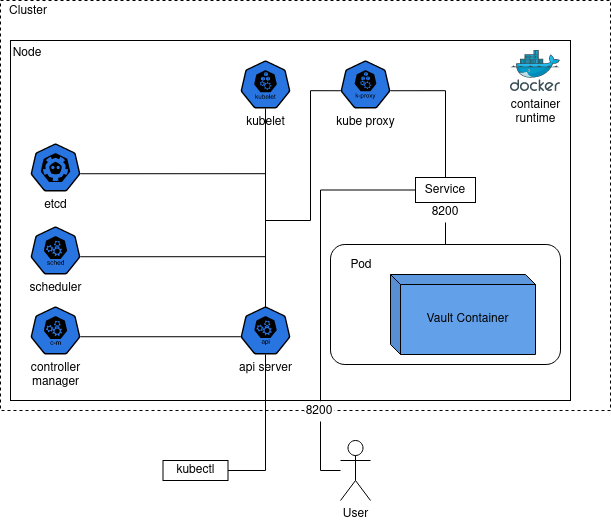

The diagram above was exported from draw.io. Its source (the exported page's mxGraphModel, read from the mxfile embedded in the PNG):
<mxGraphModel dx="1164" dy="773" grid="1" gridSize="10" guides="1" tooltips="1" connect="1" arrows="1" fold="1" page="1" pageScale="1" pageWidth="850" pageHeight="1100" background="none" math="0" shadow="0">
  <root>
    <mxCell id="0" />
    <mxCell id="1" parent="0" />
    <mxCell id="cbzeHhdR3mQzWy2dV4Z3-1" value="User" style="shape=umlActor;verticalLabelPosition=bottom;verticalAlign=top;html=1;outlineConnect=0;" parent="1" vertex="1">
      <mxGeometry x="480" y="550" width="30" height="60" as="geometry" />
    </mxCell>
    <mxCell id="cbzeHhdR3mQzWy2dV4Z3-3" value="&lt;div&gt;Cluster&lt;/div&gt;" style="rounded=0;whiteSpace=wrap;html=1;fillColor=none;dashed=1;comic=0;movableLabel=0;" parent="1" vertex="1">
      <mxGeometry x="140" y="110" width="610" height="410" as="geometry">
        <mxPoint x="-277" y="-194" as="offset" />
      </mxGeometry>
    </mxCell>
    <mxCell id="cbzeHhdR3mQzWy2dV4Z3-4" value="Node" style="rounded=0;whiteSpace=wrap;html=1;fillColor=none;container=0;metaEdit=0;movableLabel=0;noLabel=0;" parent="1" vertex="1">
      <mxGeometry x="150" y="150" width="560" height="360" as="geometry">
        <mxPoint x="-263" y="-167" as="offset" />
      </mxGeometry>
    </mxCell>
    <mxCell id="cbzeHhdR3mQzWy2dV4Z3-5" value="Pod" style="rounded=1;whiteSpace=wrap;html=1;arcSize=12;movableLabel=1;fillColor=none;" parent="1" vertex="1">
      <mxGeometry x="470" y="354" width="230" height="120" as="geometry">
        <mxPoint x="-84" y="-39" as="offset" />
      </mxGeometry>
    </mxCell>
    <mxCell id="cbzeHhdR3mQzWy2dV4Z3-6" value="Vault Container" style="shape=cube;whiteSpace=wrap;html=1;boundedLbl=1;backgroundOutline=1;darkOpacity=0.05;darkOpacity2=0.1;size=10;movableLabel=1;fillColor=#62a0ea;strokeColor=#000000;" parent="1" vertex="1">
      <mxGeometry x="530" y="384" width="145" height="80" as="geometry" />
    </mxCell>
    <mxCell id="cbzeHhdR3mQzWy2dV4Z3-7" value="&lt;div&gt;container&lt;/div&gt;&lt;div&gt;runtime&lt;br&gt;&lt;/div&gt;" style="image;sketch=0;aspect=fixed;html=1;points=[];align=center;fontSize=12;image=img/lib/mscae/Docker.svg;" parent="1" vertex="1">
      <mxGeometry x="650" y="160" width="50" height="41" as="geometry" />
    </mxCell>
    <mxCell id="cbzeHhdR3mQzWy2dV4Z3-8" value="kubelet" style="sketch=0;html=1;dashed=0;whitespace=wrap;fillColor=#2875E2;strokeColor=default;points=[[0.005,0.63,0],[0.1,0.2,0],[0.9,0.2,0],[0.5,0,0],[0.995,0.63,0],[0.72,0.99,0],[0.5,1,0],[0.28,0.99,0]];verticalLabelPosition=bottom;align=center;verticalAlign=top;shape=mxgraph.kubernetes.icon;prIcon=kubelet" parent="1" vertex="1">
      <mxGeometry x="380" y="170" width="50" height="48" as="geometry" />
    </mxCell>
    <mxCell id="cbzeHhdR3mQzWy2dV4Z3-9" value="kube proxy" style="sketch=0;html=1;dashed=0;whitespace=wrap;fillColor=#2875E2;strokeColor=default;points=[[0.005,0.63,0],[0.1,0.2,0],[0.9,0.2,0],[0.5,0,0],[0.995,0.63,0],[0.72,0.99,0],[0.5,1,0],[0.28,0.99,0]];verticalLabelPosition=bottom;align=center;verticalAlign=top;shape=mxgraph.kubernetes.icon;prIcon=k_proxy" parent="1" vertex="1">
      <mxGeometry x="480" y="170" width="50" height="48" as="geometry" />
    </mxCell>
    <mxCell id="cbzeHhdR3mQzWy2dV4Z3-10" value="api server" style="sketch=0;html=1;dashed=0;whitespace=wrap;fillColor=#2875E2;strokeColor=default;points=[[0.005,0.63,0],[0.1,0.2,0],[0.9,0.2,0],[0.5,0,0],[0.995,0.63,0],[0.72,0.99,0],[0.5,1,0],[0.28,0.99,0]];verticalLabelPosition=bottom;align=center;verticalAlign=top;shape=mxgraph.kubernetes.icon;prIcon=api" parent="1" vertex="1">
      <mxGeometry x="380" y="416" width="50" height="48" as="geometry" />
    </mxCell>
    <mxCell id="cbzeHhdR3mQzWy2dV4Z3-16" style="edgeStyle=orthogonalEdgeStyle;rounded=0;orthogonalLoop=1;jettySize=auto;html=1;endArrow=none;endFill=0;" parent="1" source="cbzeHhdR3mQzWy2dV4Z3-11" target="cbzeHhdR3mQzWy2dV4Z3-10" edge="1">
      <mxGeometry relative="1" as="geometry" />
    </mxCell>
    <mxCell id="cbzeHhdR3mQzWy2dV4Z3-11" value="kubectl" style="rounded=0;whiteSpace=wrap;html=1;fillColor=none;" parent="1" vertex="1">
      <mxGeometry x="302.5" y="570" width="65" height="20" as="geometry" />
    </mxCell>
    <mxCell id="cbzeHhdR3mQzWy2dV4Z3-12" value="etcd" style="sketch=0;html=1;dashed=0;whitespace=wrap;fillColor=#2875E2;strokeColor=default;points=[[0.005,0.63,0],[0.1,0.2,0],[0.9,0.2,0],[0.5,0,0],[0.995,0.63,0],[0.72,0.99,0],[0.5,1,0],[0.28,0.99,0]];verticalLabelPosition=bottom;align=center;verticalAlign=top;shape=mxgraph.kubernetes.icon;prIcon=etcd" parent="1" vertex="1">
      <mxGeometry x="170" y="253" width="50" height="48" as="geometry" />
    </mxCell>
    <mxCell id="cbzeHhdR3mQzWy2dV4Z3-13" value="scheduler" style="sketch=0;html=1;dashed=0;whitespace=wrap;fillColor=#2875E2;strokeColor=default;points=[[0.005,0.63,0],[0.1,0.2,0],[0.9,0.2,0],[0.5,0,0],[0.995,0.63,0],[0.72,0.99,0],[0.5,1,0],[0.28,0.99,0]];verticalLabelPosition=bottom;align=center;verticalAlign=top;shape=mxgraph.kubernetes.icon;prIcon=sched" parent="1" vertex="1">
      <mxGeometry x="170" y="336" width="50" height="48" as="geometry" />
    </mxCell>
    <mxCell id="cbzeHhdR3mQzWy2dV4Z3-14" value="&lt;div&gt;controller&lt;/div&gt;&lt;div&gt;manager&lt;br&gt;&lt;/div&gt;" style="sketch=0;html=1;dashed=0;whitespace=wrap;fillColor=#2875E2;strokeColor=default;points=[[0.005,0.63,0],[0.1,0.2,0],[0.9,0.2,0],[0.5,0,0],[0.995,0.63,0],[0.72,0.99,0],[0.5,1,0],[0.28,0.99,0]];verticalLabelPosition=bottom;align=center;verticalAlign=top;shape=mxgraph.kubernetes.icon;prIcon=c_m" parent="1" vertex="1">
      <mxGeometry x="170" y="416" width="50" height="48" as="geometry" />
    </mxCell>
    <mxCell id="cbzeHhdR3mQzWy2dV4Z3-17" style="edgeStyle=orthogonalEdgeStyle;rounded=0;orthogonalLoop=1;jettySize=auto;html=1;entryX=0;entryY=0.5;entryDx=0;entryDy=0;endArrow=none;endFill=0;" parent="1" source="cbzeHhdR3mQzWy2dV4Z3-28" target="cbzeHhdR3mQzWy2dV4Z3-23" edge="1">
      <mxGeometry relative="1" as="geometry">
        <Array as="points">
          <mxPoint x="460" y="300" />
          <mxPoint x="555" y="300" />
        </Array>
      </mxGeometry>
    </mxCell>
    <mxCell id="cbzeHhdR3mQzWy2dV4Z3-19" style="edgeStyle=orthogonalEdgeStyle;rounded=0;orthogonalLoop=1;jettySize=auto;html=1;exitX=0.005;exitY=0.63;exitDx=0;exitDy=0;exitPerimeter=0;entryX=0.995;entryY=0.63;entryDx=0;entryDy=0;entryPerimeter=0;anchorPointDirection=1;startFill=1;strokeColor=default;endArrow=none;endFill=0;" parent="1" source="cbzeHhdR3mQzWy2dV4Z3-10" target="cbzeHhdR3mQzWy2dV4Z3-14" edge="1">
      <mxGeometry relative="1" as="geometry" />
    </mxCell>
    <mxCell id="cbzeHhdR3mQzWy2dV4Z3-21" style="edgeStyle=orthogonalEdgeStyle;rounded=0;orthogonalLoop=1;jettySize=auto;html=1;exitX=0.5;exitY=0;exitDx=0;exitDy=0;exitPerimeter=0;entryX=0.995;entryY=0.63;entryDx=0;entryDy=0;entryPerimeter=0;endArrow=none;endFill=0;" parent="1" source="cbzeHhdR3mQzWy2dV4Z3-10" target="cbzeHhdR3mQzWy2dV4Z3-13" edge="1">
      <mxGeometry relative="1" as="geometry">
        <Array as="points">
          <mxPoint x="405" y="366" />
        </Array>
      </mxGeometry>
    </mxCell>
    <mxCell id="cbzeHhdR3mQzWy2dV4Z3-22" style="edgeStyle=orthogonalEdgeStyle;rounded=0;orthogonalLoop=1;jettySize=auto;html=1;exitX=0.5;exitY=0;exitDx=0;exitDy=0;exitPerimeter=0;entryX=0.995;entryY=0.63;entryDx=0;entryDy=0;entryPerimeter=0;endArrow=none;endFill=0;" parent="1" source="cbzeHhdR3mQzWy2dV4Z3-10" target="cbzeHhdR3mQzWy2dV4Z3-12" edge="1">
      <mxGeometry relative="1" as="geometry">
        <Array as="points">
          <mxPoint x="405" y="283" />
        </Array>
      </mxGeometry>
    </mxCell>
    <mxCell id="cbzeHhdR3mQzWy2dV4Z3-24" style="edgeStyle=orthogonalEdgeStyle;rounded=0;orthogonalLoop=1;jettySize=auto;html=1;exitX=0.5;exitY=1;exitDx=0;exitDy=0;entryX=0.5;entryY=0;entryDx=0;entryDy=0;endArrow=none;endFill=0;" parent="1" source="cbzeHhdR3mQzWy2dV4Z3-30" target="cbzeHhdR3mQzWy2dV4Z3-5" edge="1">
      <mxGeometry relative="1" as="geometry" />
    </mxCell>
    <mxCell id="cbzeHhdR3mQzWy2dV4Z3-23" value="Service" style="rounded=0;whiteSpace=wrap;html=1;fillColor=none;" parent="1" vertex="1">
      <mxGeometry x="555" y="287" width="60" height="25" as="geometry" />
    </mxCell>
    <mxCell id="cbzeHhdR3mQzWy2dV4Z3-25" style="edgeStyle=orthogonalEdgeStyle;rounded=0;orthogonalLoop=1;jettySize=auto;html=1;exitX=0.5;exitY=0;exitDx=0;exitDy=0;exitPerimeter=0;entryX=0.5;entryY=1;entryDx=0;entryDy=0;entryPerimeter=0;endArrow=none;endFill=0;" parent="1" source="cbzeHhdR3mQzWy2dV4Z3-10" target="cbzeHhdR3mQzWy2dV4Z3-8" edge="1">
      <mxGeometry relative="1" as="geometry" />
    </mxCell>
    <mxCell id="cbzeHhdR3mQzWy2dV4Z3-27" style="edgeStyle=orthogonalEdgeStyle;rounded=0;orthogonalLoop=1;jettySize=auto;html=1;entryX=0.005;entryY=0.63;entryDx=0;entryDy=0;entryPerimeter=0;endArrow=none;endFill=0;exitX=0.5;exitY=0;exitDx=0;exitDy=0;exitPerimeter=0;" parent="1" source="cbzeHhdR3mQzWy2dV4Z3-10" target="cbzeHhdR3mQzWy2dV4Z3-9" edge="1">
      <mxGeometry relative="1" as="geometry">
        <mxPoint x="405" y="420" as="sourcePoint" />
        <Array as="points">
          <mxPoint x="405" y="330" />
          <mxPoint x="450" y="330" />
          <mxPoint x="450" y="200" />
        </Array>
      </mxGeometry>
    </mxCell>
    <mxCell id="cbzeHhdR3mQzWy2dV4Z3-29" value="" style="edgeStyle=orthogonalEdgeStyle;rounded=0;orthogonalLoop=1;jettySize=auto;html=1;exitX=0.995;exitY=0.63;exitDx=0;exitDy=0;exitPerimeter=0;entryX=0.5;entryY=0;entryDx=0;entryDy=0;endArrow=none;endFill=0;" parent="1" source="cbzeHhdR3mQzWy2dV4Z3-9" target="cbzeHhdR3mQzWy2dV4Z3-23" edge="1">
      <mxGeometry relative="1" as="geometry">
        <mxPoint x="560" y="220" as="sourcePoint" />
        <mxPoint x="585" y="287" as="targetPoint" />
      </mxGeometry>
    </mxCell>
    <mxCell id="cbzeHhdR3mQzWy2dV4Z3-30" value="8200" style="text;html=1;strokeColor=none;fillColor=none;align=center;verticalAlign=middle;whiteSpace=wrap;rounded=0;" parent="1" vertex="1">
      <mxGeometry x="570" y="312" width="30" height="20" as="geometry" />
    </mxCell>
    <mxCell id="owWRNJUSUV1AwwsD3CPz-1" value="" style="edgeStyle=orthogonalEdgeStyle;rounded=0;orthogonalLoop=1;jettySize=auto;html=1;entryX=0;entryY=0.5;entryDx=0;entryDy=0;endArrow=none;endFill=0;" edge="1" parent="1" source="cbzeHhdR3mQzWy2dV4Z3-1" target="cbzeHhdR3mQzWy2dV4Z3-28">
      <mxGeometry relative="1" as="geometry">
        <Array as="points">
          <mxPoint x="460" y="580" />
        </Array>
        <mxPoint x="480" y="580" as="sourcePoint" />
        <mxPoint x="555" y="300" as="targetPoint" />
      </mxGeometry>
    </mxCell>
    <mxCell id="cbzeHhdR3mQzWy2dV4Z3-28" value="8200" style="text;html=1;strokeColor=none;fillColor=default;align=center;verticalAlign=middle;whiteSpace=wrap;rounded=0;" parent="1" vertex="1">
      <mxGeometry x="444" y="511" width="30" height="20" as="geometry" />
    </mxCell>
  </root>
</mxGraphModel>